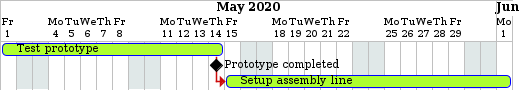

The diagram above was rendered by PlantUML. Its source (embedded in the PNG):
@startuml
project starts the 2020/05/01
saturday are closed
sunday are closed
Project starts the 1th of may 2020
[Test prototype] lasts 10 days
[Prototype completed] happens at [Test prototype]'s end
[Setup assembly line] lasts 12 days
[Setup assembly line] starts at [Test prototype]'s end
@enduml